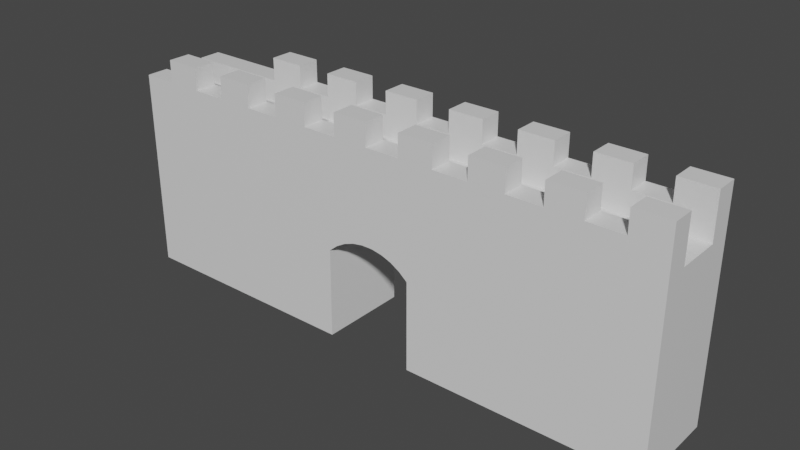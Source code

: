 # Source: kapu.blend  (saved by Blender 2.83.20; exported with 4.5.12 LTS)
import bpy
from mathutils import Matrix  # noqa: F401  (used for matrix-valued properties, if any)

bpy.ops.wm.read_factory_settings(use_empty=True)
scene = bpy.context.scene
scene.name = 'Scene'

# ---- collections
col_collection = bpy.data.collections.new('Collection'); scene.collection.children.link(col_collection)

# ---- materials (node trees are filled in below, after node groups)
mat_material_002 = bpy.data.materials.new('Material.002')
mat_material_002.alpha_threshold = 0.0
mat_material_002.use_transparent_shadow = False
mat_material_002.line_color = (0.0, 0.0, 0.0, 1.0)

# ---- material node trees
mat_material_002.use_nodes = True; mat_material_002.node_tree.nodes.clear()
_N = mat_material_002.node_tree.nodes; _L = mat_material_002.node_tree.links
n0 = _N.new('ShaderNodeOutputMaterial'); n0.name = 'Material Output'; n0.location = (300, 300)
n1 = _N.new('ShaderNodeBsdfPrincipled'); n1.name = 'Principled BSDF'; n1.location = (10, 300)
n1.distribution = 'GGX'
n1.subsurface_method = 'BURLEY'
n1.inputs[2].default_value = 0.4
n1.inputs[3].default_value = 1.45
n1.inputs[27].default_value = (0.0, 0.0, 0.0, 1.0)
n1.inputs[28].default_value = 1.0
_L.new(n1.outputs[0], n0.inputs[0])
n0.is_active_output = True

# ---- world
world_world = bpy.data.worlds.new('World'); scene.world = world_world
world_world.use_nodes = True; world_world.node_tree.nodes.clear()
_N = world_world.node_tree.nodes; _L = world_world.node_tree.links
n0 = _N.new('ShaderNodeOutputWorld'); n0.name = 'World Output'; n0.location = (300, 300)
n1 = _N.new('ShaderNodeBackground'); n1.name = 'Background'; n1.location = (10, 300)
n1.inputs[0].default_value = (0.05088, 0.05088, 0.05088, 1.0)
_L.new(n1.outputs[0], n0.inputs[0])
n0.is_active_output = True
world_world.color = (0.05088, 0.05088, 0.05088)
world_world.use_sun_shadow = False
world_world.sun_shadow_jitter_overblur = 0.0

# ---- meshes
me_cube_002 = bpy.data.meshes.new('Cube.002')
me_cube_002.from_pydata([(1.0, 1.0, 1.0), (1.0, 1.0, -0.6), (1.0, -1.0, 1.0), (1.0, -1.0, -0.6), (-1.0, 1.0, 1.0), (-1.0, 1.0, -0.6), (-1.0, -1.0, 1.0), (-1.0, -1.0, -0.6), (1.0, 0.5, 1.0), (1.0, 0.0, 1.0), (1.0, -0.5, 1.0), (-1.0, -0.5, 1.0), (-1.0, 0.0, 1.0), (-1.0, 0.5, 1.0), (1.0, -1.0, 1.2), (-1.0, -1.0, 1.2), (1.0, -0.5, 1.2), (-1.0, 0.5, 1.2), (-1.0, 1.0, 1.2), (1.0, 1.0, 1.2), (1.0, 0.5, 1.2), (-1.0, -0.5, 1.2), (0.875, -1.0, 1.2), (0.75, -1.0, 1.2), (0.625, -1.0, 1.2), (0.5, -1.0, 1.2), (0.375, -1.0, 1.2), (0.25, -1.0, 1.2), (0.125, -1.0, 1.2), (0.0, -1.0, 1.2), (-0.125, -1.0, 1.2), (-0.25, -1.0, 1.2), (-0.375, -1.0, 1.2), (-0.5, -1.0, 1.2), (-0.625, -1.0, 1.2), (-0.75, -1.0, 1.2), (-0.875, -1.0, 1.2), (-0.625, 1.0, 1.2), (-0.5, 1.0, 1.2), (-0.375, 1.0, 1.2), (-0.25, 1.0, 1.2), (-0.125, 1.0, 1.2), (0.0, 1.0, 1.2), (0.125, 1.0, 1.2), (0.25, 1.0, 1.2), (0.375, 1.0, 1.2), (0.5, 1.0, 1.2), (0.625, 1.0, 1.2), (0.75, 1.0, 1.2), (0.875, 1.0, 1.2), (-0.625, 0.5, 1.2), (-0.5, 0.5, 1.2), (-0.375, 0.5, 1.2), (-0.25, 0.5, 1.2), (-0.125, 0.5, 1.2), (0.0, 0.5, 1.2), (0.125, 0.5, 1.2), (0.25, 0.5, 1.2), (0.375, 0.5, 1.2), (0.5, 0.5, 1.2), (0.625, 0.5, 1.2), (0.75, 0.5, 1.2), (0.875, 0.5, 1.2), (-0.875, -0.5, 1.2), (-0.75, -0.5, 1.2), (-0.625, -0.5, 1.2), (-0.5, -0.5, 1.2), (-0.375, -0.5, 1.2), (-0.25, -0.5, 1.2), (-0.125, -0.5, 1.2), (0.0, -0.5, 1.2), (0.125, -0.5, 1.2), (0.25, -0.5, 1.2), (0.375, -0.5, 1.2), (0.5, -0.5, 1.2), (0.625, -0.5, 1.2), (0.75, -0.5, 1.2), (0.875, -0.5, 1.2), (1.0, -0.5, 1.4), (1.0, -1.0, 1.4), (0.875, 1.0, 1.4), (1.0, 1.0, 1.4), (1.0, 0.5, 1.4), (0.875, 0.5, 1.4), (0.875, -0.5, 1.4), (0.875, -1.0, 1.4), (0.75, -1.0, 1.4), (0.625, -1.0, 1.4), (0.5, -1.0, 1.4), (0.375, -1.0, 1.4), (0.25, -1.0, 1.4), (0.125, -1.0, 1.4), (0.0, -1.0, 1.4), (-0.125, -1.0, 1.4), (-0.25, -1.0, 1.4), (-0.375, -1.0, 1.4), (-0.5, -1.0, 1.4), (-0.625, -1.0, 1.4), (-0.75, -1.0, 1.4), (-0.875, -1.0, 1.4), (-0.625, 1.0, 1.4), (-0.5, 1.0, 1.4), (-0.375, 1.0, 1.4), (-0.25, 1.0, 1.4), (-0.125, 1.0, 1.4), (0.0, 1.0, 1.4), (0.125, 1.0, 1.4), (0.25, 1.0, 1.4), (0.375, 1.0, 1.4), (0.5, 1.0, 1.4), (0.625, 1.0, 1.4), (0.75, 1.0, 1.4), (-0.625, 0.5, 1.4), (-0.5, 0.5, 1.4), (-0.375, 0.5, 1.4), (-0.25, 0.5, 1.4), (-0.125, 0.5, 1.4), (0.0, 0.5, 1.4), (0.125, 0.5, 1.4), (0.25, 0.5, 1.4), (0.375, 0.5, 1.4), (0.5, 0.5, 1.4), (0.625, 0.5, 1.4), (0.75, 0.5, 1.4), (-0.875, -0.5, 1.4), (-0.75, -0.5, 1.4), (-0.625, -0.5, 1.4), (-0.5, -0.5, 1.4), (-0.375, -0.5, 1.4), (-0.25, -0.5, 1.4), (-0.125, -0.5, 1.4), (0.0, -0.5, 1.4), (0.125, -0.5, 1.4), (0.25, -0.5, 1.4), (0.375, -0.5, 1.4), (0.5, -0.5, 1.4), (0.625, -0.5, 1.4), (0.75, -0.5, 1.4), (-0.1581, 1.0, 0.2), (-0.1581, -1.0, 0.2), (0.1602, 1.0, -0.6), (0.1602, -1.0, -0.6), (0.1594, -1.0, 0.2), (0.1594, 1.0, 0.2), (-0.1603, 1.0, -0.6), (-0.1603, -1.0, -0.6), (0.1594, 1.0, 0.2), (-0.1581, 1.0, 0.2), (0.1294, 1.0, 0.2634), (0.09551, 1.0, 0.3127), (0.05874, 1.0, 0.3464), (0.0202, 1.0, 0.3635), (-0.01892, 1.0, 0.3635), (-0.05746, 1.0, 0.3464), (-0.09423, 1.0, 0.3127), (-0.1281, 1.0, 0.2634), (-0.1581, -1.0, 0.2), (0.1594, -1.0, 0.2), (-0.1281, -1.0, 0.2634), (-0.09423, -1.0, 0.3127), (-0.05746, -1.0, 0.3464), (-0.01892, -1.0, 0.3635), (0.0202, -1.0, 0.3635), (0.05874, -1.0, 0.3464), (0.09551, -1.0, 0.3127), (0.1294, -1.0, 0.2634)], [], [(4, 13, 17, 18), (7, 6, 11, 12, 13, 4, 5), (140, 1, 3, 141), (1, 0, 8, 9, 10, 2, 3), (146, 143, 142, 157), (10, 11, 21, 63, 64, 65, 66, 67, 68, 69, 70, 71, 72, 73, 74, 75, 76, 77, 16), (8, 13, 12, 9), (9, 12, 11, 10), (63, 21, 15, 36), (18, 17, 50, 37), (13, 8, 20, 62, 61, 60, 59, 58, 57, 56, 55, 54, 53, 52, 51, 50, 17), (2, 10, 16, 14), (8, 0, 19, 20), (0, 4, 18, 37, 38, 39, 40, 41, 42, 43, 44, 45, 46, 47, 48, 49, 19), (6, 2, 14, 22, 23, 24, 25, 26, 27, 28, 29, 30, 31, 32, 33, 34, 35, 36, 15), (11, 6, 15, 21), (49, 48, 61, 62), (47, 46, 59, 60), (40, 39, 102, 103), (45, 44, 57, 58), (64, 63, 124, 125), (43, 42, 55, 56), (37, 50, 112, 100), (41, 40, 53, 54), (51, 38, 101, 113), (39, 38, 51, 52), (38, 37, 100, 101), (39, 52, 114, 102), (16, 77, 84, 78), (77, 76, 23, 22), (60, 61, 123, 122), (75, 74, 25, 24), (53, 40, 103, 115), (73, 72, 27, 26), (62, 20, 82, 83), (71, 70, 29, 28), (69, 68, 31, 30), (41, 54, 116, 104), (67, 66, 33, 32), (58, 59, 121, 120), (65, 64, 35, 34), (55, 42, 105, 117), (81, 80, 83, 82), (111, 110, 122, 123), (109, 108, 120, 121), (107, 106, 118, 119), (105, 104, 116, 117), (103, 102, 114, 115), (101, 100, 112, 113), (78, 84, 85, 79), (137, 136, 87, 86), (135, 134, 89, 88), (133, 132, 91, 90), (131, 130, 93, 92), (129, 128, 95, 94), (127, 126, 97, 96), (125, 124, 99, 98), (66, 65, 126, 127), (42, 41, 104, 105), (77, 22, 85, 84), (23, 76, 137, 86), (68, 67, 128, 129), (44, 43, 106, 107), (75, 24, 87, 136), (25, 74, 135, 88), (70, 69, 130, 131), (46, 45, 108, 109), (22, 14, 79, 85), (73, 26, 89, 134), (27, 72, 133, 90), (72, 71, 132, 133), (48, 47, 110, 111), (24, 23, 86, 87), (71, 28, 91, 132), (29, 70, 131, 92), (74, 73, 134, 135), (26, 25, 88, 89), (69, 30, 93, 130), (31, 68, 129, 94), (76, 75, 136, 137), (28, 27, 90, 91), (67, 32, 95, 128), (50, 51, 113, 112), (33, 66, 127, 96), (49, 62, 83, 80), (30, 29, 92, 93), (65, 34, 97, 126), (61, 48, 111, 123), (52, 53, 115, 114), (35, 64, 125, 98), (47, 60, 122, 110), (32, 31, 94, 95), (63, 36, 99, 124), (59, 46, 109, 121), (54, 55, 117, 116), (14, 16, 78, 79), (45, 58, 120, 108), (34, 33, 96, 97), (57, 44, 107, 119), (56, 57, 119, 118), (19, 49, 80, 81), (43, 56, 118, 106), (36, 35, 98, 99), (20, 19, 81, 82), (144, 138, 139, 145), (3, 2, 6, 7, 145, 139, 156, 158, 159, 160, 161, 162, 163, 164, 165, 157, 142, 141), (5, 144, 145, 7), (143, 140, 141, 142), (5, 4, 0, 1, 140, 143, 146, 148, 149, 150, 151, 152, 153, 154, 155, 147, 138, 144), (146, 157, 165, 148), (148, 165, 164, 149), (149, 164, 163, 150), (150, 163, 162, 151), (151, 162, 161, 152), (152, 161, 160, 153), (153, 160, 159, 154), (154, 159, 158, 155), (155, 158, 156, 147), (138, 147, 156, 139)])
_uv = me_cube_002.uv_layers.new(name='UVMap')
_uv.uv.foreach_set('vector', [0.625, 0.25, 0.625, 0.1875, 0.625, 0.1875, 0.625, 0.25, 0.375, 0.0, 0.625, 0.0, 0.625, 0.0625, 0.625, 0.125, 0.625, 0.1875, 0.625, 0.25, 0.375, 0.25, 0.3438, 0.5, 0.375, 0.5, 0.375, 0.75, 0.3438, 0.75, 0.375, 0.5, 0.625, 0.5, 0.625, 0.5625, 0.625, 0.625, 0.625, 0.6875, 0.625, 0.75, 0.375, 0.75, 0.3125, 0.5, 0.3125, 0.5, 0.3125, 0.75, 0.3125, 0.75, 0.625, 0.6875, 0.875, 0.6875, 0.875, 0.6875, 0.8594, 0.6875, 0.8438, 0.6875, 0.8281, 0.6875, 0.8125, 0.6875, 0.7969, 0.6875, 0.7812, 0.6875, 0.7656, 0.6875, 0.75, 0.6875, 0.7344, 0.6875, 0.7188, 0.6875, 0.7031, 0.6875, 0.6875, 0.6875, 0.6719, 0.6875, 0.6562, 0.6875, 0.6406, 0.6875, 0.625, 0.6875, 0.625, 0.5625, 0.875, 0.5625, 0.875, 0.625, 0.625, 0.625, 0.625, 0.625, 0.875, 0.625, 0.875, 0.6875, 0.625, 0.6875, 0.8594, 0.6875, 0.875, 0.6875, 0.875, 0.75, 0.8594, 0.75, 0.875, 0.5, 0.875, 0.5625, 0.8281, 0.5625, 0.8281, 0.5, 0.875, 0.5625, 0.625, 0.5625, 0.625, 0.5625, 0.6406, 0.5625, 0.6562, 0.5625, 0.6719, 0.5625, 0.6875, 0.5625, 0.7031, 0.5625, 0.7188, 0.5625, 0.7344, 0.5625, 0.75, 0.5625, 0.7656, 0.5625, 0.7812, 0.5625, 0.7969, 0.5625, 0.8125, 0.5625, 0.8281, 0.5625, 0.875, 0.5625, 0.625, 0.75, 0.625, 0.6875, 0.625, 0.6875, 0.625, 0.75, 0.625, 0.5625, 0.625, 0.5, 0.625, 0.5, 0.625, 0.5625, 0.625, 0.5, 0.625, 0.25, 0.625, 0.25, 0.625, 0.2969, 0.625, 0.3125, 0.625, 0.3281, 0.625, 0.3438, 0.625, 0.3594, 0.625, 0.375, 0.625, 0.3906, 0.625, 0.4062, 0.625, 0.4219, 0.625, 0.4375, 0.625, 0.4531, 0.625, 0.4688, 0.625, 0.4844, 0.625, 0.5, 0.625, 1.0, 0.625, 0.75, 0.625, 0.75, 0.625, 0.7656, 0.625, 0.7812, 0.625, 0.7969, 0.625, 0.8125, 0.625, 0.8281, 0.625, 0.8438, 0.625, 0.8594, 0.625, 0.875, 0.625, 0.8906, 0.625, 0.9062, 0.625, 0.9219, 0.625, 0.9375, 0.625, 0.9531, 0.625, 0.9688, 0.625, 0.9844, 0.625, 1.0, 0.625, 0.0625, 0.625, 0.0, 0.625, 0.0, 0.625, 0.0625, 0.6406, 0.5, 0.6562, 0.5, 0.6562, 0.5625, 0.6406, 0.5625, 0.6719, 0.5, 0.6875, 0.5, 0.6875, 0.5625, 0.6719, 0.5625, 0.625, 0.3438, 0.625, 0.3281, 0.625, 0.3281, 0.625, 0.3438, 0.7031, 0.5, 0.7188, 0.5, 0.7188, 0.5625, 0.7031, 0.5625, 0.8438, 0.6875, 0.8594, 0.6875, 0.8594, 0.6875, 0.8438, 0.6875, 0.7344, 0.5, 0.75, 0.5, 0.75, 0.5625, 0.7344, 0.5625, 0.8281, 0.5, 0.8281, 0.5625, 0.8281, 0.5625, 0.8281, 0.5, 0.7656, 0.5, 0.7812, 0.5, 0.7812, 0.5625, 0.7656, 0.5625, 0.8125, 0.5625, 0.8125, 0.5, 0.8125, 0.5, 0.8125, 0.5625, 0.7969, 0.5, 0.8125, 0.5, 0.8125, 0.5625, 0.7969, 0.5625, 0.625, 0.3125, 0.625, 0.2969, 0.625, 0.2969, 0.625, 0.3125, 0.7969, 0.5, 0.7969, 0.5625, 0.7969, 0.5625, 0.7969, 0.5, 0.625, 0.6875, 0.6406, 0.6875, 0.6406, 0.6875, 0.625, 0.6875, 0.6406, 0.6875, 0.6562, 0.6875, 0.6562, 0.75, 0.6406, 0.75, 0.6719, 0.5625, 0.6562, 0.5625, 0.6562, 0.5625, 0.6719, 0.5625, 0.6719, 0.6875, 0.6875, 0.6875, 0.6875, 0.75, 0.6719, 0.75, 0.7812, 0.5625, 0.7812, 0.5, 0.7812, 0.5, 0.7812, 0.5625, 0.7031, 0.6875, 0.7188, 0.6875, 0.7188, 0.75, 0.7031, 0.75, 0.6406, 0.5625, 0.625, 0.5625, 0.625, 0.5625, 0.6406, 0.5625, 0.7344, 0.6875, 0.75, 0.6875, 0.75, 0.75, 0.7344, 0.75, 0.7656, 0.6875, 0.7812, 0.6875, 0.7812, 0.75, 0.7656, 0.75, 0.7656, 0.5, 0.7656, 0.5625, 0.7656, 0.5625, 0.7656, 0.5, 0.7969, 0.6875, 0.8125, 0.6875, 0.8125, 0.75, 0.7969, 0.75, 0.7031, 0.5625, 0.6875, 0.5625, 0.6875, 0.5625, 0.7031, 0.5625, 0.8281, 0.6875, 0.8438, 0.6875, 0.8438, 0.75, 0.8281, 0.75, 0.75, 0.5625, 0.75, 0.5, 0.75, 0.5, 0.75, 0.5625, 0.625, 0.5, 0.6406, 0.5, 0.6406, 0.5625, 0.625, 0.5625, 0.6562, 0.5, 0.6719, 0.5, 0.6719, 0.5625, 0.6562, 0.5625, 0.6875, 0.5, 0.7031, 0.5, 0.7031, 0.5625, 0.6875, 0.5625, 0.7188, 0.5, 0.7344, 0.5, 0.7344, 0.5625, 0.7188, 0.5625, 0.75, 0.5, 0.7656, 0.5, 0.7656, 0.5625, 0.75, 0.5625, 0.7812, 0.5, 0.7969, 0.5, 0.7969, 0.5625, 0.7812, 0.5625, 0.8125, 0.5, 0.8281, 0.5, 0.8281, 0.5625, 0.8125, 0.5625, 0.625, 0.6875, 0.6406, 0.6875, 0.6406, 0.75, 0.625, 0.75, 0.6562, 0.6875, 0.6719, 0.6875, 0.6719, 0.75, 0.6562, 0.75, 0.6875, 0.6875, 0.7031, 0.6875, 0.7031, 0.75, 0.6875, 0.75, 0.7188, 0.6875, 0.7344, 0.6875, 0.7344, 0.75, 0.7188, 0.75, 0.75, 0.6875, 0.7656, 0.6875, 0.7656, 0.75, 0.75, 0.75, 0.7812, 0.6875, 0.7969, 0.6875, 0.7969, 0.75, 0.7812, 0.75, 0.8125, 0.6875, 0.8281, 0.6875, 0.8281, 0.75, 0.8125, 0.75, 0.8438, 0.6875, 0.8594, 0.6875, 0.8594, 0.75, 0.8438, 0.75, 0.8125, 0.6875, 0.8281, 0.6875, 0.8281, 0.6875, 0.8125, 0.6875, 0.625, 0.375, 0.625, 0.3594, 0.625, 0.3594, 0.625, 0.375, 0.6406, 0.6875, 0.6406, 0.75, 0.6406, 0.75, 0.6406, 0.6875, 0.6562, 0.75, 0.6562, 0.6875, 0.6562, 0.6875, 0.6562, 0.75, 0.7812, 0.6875, 0.7969, 0.6875, 0.7969, 0.6875, 0.7812, 0.6875, 0.625, 0.4062, 0.625, 0.3906, 0.625, 0.3906, 0.625, 0.4062, 0.6719, 0.6875, 0.6719, 0.75, 0.6719, 0.75, 0.6719, 0.6875, 0.6875, 0.75, 0.6875, 0.6875, 0.6875, 0.6875, 0.6875, 0.75, 0.75, 0.6875, 0.7656, 0.6875, 0.7656, 0.6875, 0.75, 0.6875, 0.625, 0.4375, 0.625, 0.4219, 0.625, 0.4219, 0.625, 0.4375, 0.625, 0.7656, 0.625, 0.75, 0.625, 0.75, 0.625, 0.7656, 0.7031, 0.6875, 0.7031, 0.75, 0.7031, 0.75, 0.7031, 0.6875, 0.7188, 0.75, 0.7188, 0.6875, 0.7188, 0.6875, 0.7188, 0.75, 0.7188, 0.6875, 0.7344, 0.6875, 0.7344, 0.6875, 0.7188, 0.6875, 0.625, 0.4688, 0.625, 0.4531, 0.625, 0.4531, 0.625, 0.4688, 0.625, 0.7969, 0.625, 0.7812, 0.625, 0.7812, 0.625, 0.7969, 0.7344, 0.6875, 0.7344, 0.75, 0.7344, 0.75, 0.7344, 0.6875, 0.75, 0.75, 0.75, 0.6875, 0.75, 0.6875, 0.75, 0.75, 0.6875, 0.6875, 0.7031, 0.6875, 0.7031, 0.6875, 0.6875, 0.6875, 0.625, 0.8281, 0.625, 0.8125, 0.625, 0.8125, 0.625, 0.8281, 0.7656, 0.6875, 0.7656, 0.75, 0.7656, 0.75, 0.7656, 0.6875, 0.7812, 0.75, 0.7812, 0.6875, 0.7812, 0.6875, 0.7812, 0.75, 0.6562, 0.6875, 0.6719, 0.6875, 0.6719, 0.6875, 0.6562, 0.6875, 0.625, 0.8594, 0.625, 0.8438, 0.625, 0.8438, 0.625, 0.8594, 0.7969, 0.6875, 0.7969, 0.75, 0.7969, 0.75, 0.7969, 0.6875, 0.8281, 0.5625, 0.8125, 0.5625, 0.8125, 0.5625, 0.8281, 0.5625, 0.8125, 0.75, 0.8125, 0.6875, 0.8125, 0.6875, 0.8125, 0.75, 0.6406, 0.5, 0.6406, 0.5625, 0.6406, 0.5625, 0.6406, 0.5, 0.625, 0.8906, 0.625, 0.875, 0.625, 0.875, 0.625, 0.8906, 0.8281, 0.6875, 0.8281, 0.75, 0.8281, 0.75, 0.8281, 0.6875, 0.6562, 0.5625, 0.6562, 0.5, 0.6562, 0.5, 0.6562, 0.5625, 0.7969, 0.5625, 0.7812, 0.5625, 0.7812, 0.5625, 0.7969, 0.5625, 0.8438, 0.75, 0.8438, 0.6875, 0.8438, 0.6875, 0.8438, 0.75, 0.6719, 0.5, 0.6719, 0.5625, 0.6719, 0.5625, 0.6719, 0.5, 0.625, 0.9219, 0.625, 0.9062, 0.625, 0.9062, 0.625, 0.9219, 0.8594, 0.6875, 0.8594, 0.75, 0.8594, 0.75, 0.8594, 0.6875, 0.6875, 0.5625, 0.6875, 0.5, 0.6875, 0.5, 0.6875, 0.5625, 0.7656, 0.5625, 0.75, 0.5625, 0.75, 0.5625, 0.7656, 0.5625, 0.625, 0.75, 0.625, 0.6875, 0.625, 0.6875, 0.625, 0.75, 0.7031, 0.5, 0.7031, 0.5625, 0.7031, 0.5625, 0.7031, 0.5, 0.625, 0.9531, 0.625, 0.9375, 0.625, 0.9375, 0.625, 0.9531, 0.7188, 0.5625, 0.7188, 0.5, 0.7188, 0.5, 0.7188, 0.5625, 0.7344, 0.5625, 0.7188, 0.5625, 0.7188, 0.5625, 0.7344, 0.5625, 0.625, 0.5, 0.625, 0.4844, 0.625, 0.4844, 0.625, 0.5, 0.7344, 0.5, 0.7344, 0.5625, 0.7344, 0.5625, 0.7344, 0.5, 0.625, 0.9844, 0.625, 0.9688, 0.625, 0.9688, 0.625, 0.9844, 0.625, 0.5625, 0.625, 0.5, 0.625, 0.5, 0.625, 0.5625, 0.1875, 0.5, 0.25, 0.5, 0.25, 0.75, 0.1875, 0.75, 0.375, 0.75, 0.625, 0.75, 0.625, 1.0, 0.375, 1.0, 0.375, 0.9375, 0.375, 0.875, 0.375, 0.875, 0.2944, 0.7896, 0.2952, 0.7871, 0.2945, 0.7842, 0.2936, 0.7812, 0.3155, 0.7785, 0.3194, 0.7763, 0.3245, 0.7745, 0.3293, 0.7727, 0.375, 0.8125, 0.375, 0.8125, 0.375, 0.7812, 0.125, 0.5, 0.1875, 0.5, 0.1875, 0.75, 0.125, 0.75, 0.3125, 0.5, 0.3438, 0.5, 0.3438, 0.75, 0.3125, 0.75, 0.375, 0.25, 0.625, 0.25, 0.625, 0.5, 0.375, 0.5, 0.375, 0.4688, 0.375, 0.4375, 0.375, 0.4375, 0.3293, 0.4773, 0.3245, 0.4755, 0.3194, 0.4737, 0.3155, 0.4715, 0.2936, 0.4688, 0.2945, 0.4658, 0.2952, 0.4629, 0.2944, 0.4604, 0.375, 0.375, 0.375, 0.375, 0.375, 0.3125, 0.3125, 0.5, 0.3125, 0.75, 0.3293, 0.7727, 0.3293, 0.4773, 0.3293, 0.4773, 0.3293, 0.7727, 0.3245, 0.7745, 0.3245, 0.4755, 0.3245, 0.4755, 0.3245, 0.7745, 0.3194, 0.7763, 0.3194, 0.4737, 0.3194, 0.4737, 0.3194, 0.7763, 0.3155, 0.7785, 0.3155, 0.4715, 0.3155, 0.4715, 0.3155, 0.7785, 0.2936, 0.7812, 0.2936, 0.4688, 0.2936, 0.4688, 0.2936, 0.7812, 0.2945, 0.7842, 0.2945, 0.4658, 0.2945, 0.4658, 0.2945, 0.7842, 0.2952, 0.7871, 0.2952, 0.4629, 0.2952, 0.4629, 0.2952, 0.7871, 0.2944, 0.7896, 0.2944, 0.4604, 0.2944, 0.4604, 0.2944, 0.7896, 0.25, 0.75, 0.25, 0.5, 0.25, 0.5, 0.25, 0.5, 0.25, 0.75, 0.25, 0.75])
me_cube_002.materials.append(mat_material_002)
me_cube_002.use_remesh_preserve_volume = False
me_cube_002.use_remesh_preserve_attributes = False
me_cube_002.use_mirror_vertex_groups = False
me_cube_002.update()

# ---- objects
ob_cube_002 = bpy.data.objects.new('Cube.002', me_cube_002)

# ---- transforms, parenting, visibility, modifiers, constraints
ob_cube_002.location = (0.0, 0.0, 3.0)
ob_cube_002.scale = (12.5, 2.0, 5.0)
ob_cube_002.lock_rotations_4d = False
ob_cube_002.empty_display_type = 'ARROWS'
ob_cube_002.lineart.crease_threshold = 0.0

# ---- collection membership
col_collection.objects.link(ob_cube_002)

# ---- scene / render settings (as saved in the file)
scene.frame_start = 1; scene.frame_end = 250; scene.frame_set(1)
scene.render.engine = 'BLENDER_EEVEE_NEXT'
scene.cycles.use_denoising = False
scene.cycles.samples = 128
scene.cycles.sampling_pattern = 'TABULATED_SOBOL'
scene.cycles.use_adaptive_sampling = False
scene.cycles.use_light_tree = False
scene.view_settings.view_transform = 'Filmic'
bpy.context.view_layer.update()

# ---- added for rendering (the .blend has no active camera and no usable light): camera, sun
cam_auto = bpy.data.cameras.new('AutoCamera')
cam_auto.lens = 50.0
cam_auto.sensor_width = 36.0
cam_auto.clip_end = 1000.0
ob_auto_camera = bpy.data.objects.new('AutoCamera', cam_auto)
scene.collection.objects.link(ob_auto_camera)
ob_auto_camera.location = (25.1858, -30.223, 25.1487)
ob_auto_camera.rotation_euler = (1.09748, -7.21219e-08, 0.694738)
scene.camera = ob_auto_camera
light_auto_sun = bpy.data.lights.new('AutoSun', 'SUN')
light_auto_sun.energy = 3.0
light_auto_sun.angle = 0.0523599
ob_auto_sun = bpy.data.objects.new('AutoSun', light_auto_sun)
scene.collection.objects.link(ob_auto_sun)
ob_auto_sun.rotation_euler = (0.872665, 0.174533, 0.523599)
bpy.context.view_layer.update()
